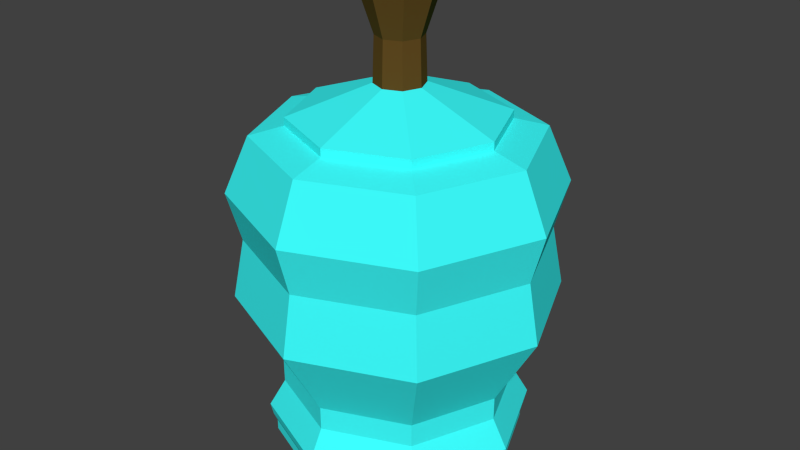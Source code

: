 # Source: potion1.blend  (saved by Blender 2.76.0; exported with 4.5.12 LTS)
import bpy
from mathutils import Matrix  # noqa: F401  (used for matrix-valued properties, if any)

bpy.ops.wm.read_factory_settings(use_empty=True)
scene = bpy.context.scene
scene.name = 'Scene'

# ---- collections
col_collection_1 = bpy.data.collections.new('Collection 1'); scene.collection.children.link(col_collection_1)

# ---- materials (node trees are filled in below, after node groups)
mat_glassmat = bpy.data.materials.new('glassmat')
mat_glassmat.alpha_threshold = 0.0
mat_glassmat.use_transparent_shadow = False
mat_glassmat.diffuse_color = (0.04696, 1.0, 1.0, 1.0)
mat_glassmat.roughness = 0.5
mat_glassmat.specular_intensity = 1.0
mat_topmat = bpy.data.materials.new('topmat')
mat_topmat.alpha_threshold = 0.0
mat_topmat.use_transparent_shadow = False
mat_topmat.diffuse_color = (0.1237, 0.06289, 0.01352, 1.0)
mat_topmat.roughness = 0.5
mat_fluidmat = bpy.data.materials.new('fluidmat')
mat_fluidmat.alpha_threshold = 0.0
mat_fluidmat.use_transparent_shadow = False
mat_fluidmat.roughness = 0.5

# ---- material node trees

# ---- world
world_world = bpy.data.worlds.new('World'); scene.world = world_world
world_world.color = (0.05088, 0.05088, 0.05088)
world_world.use_sun_shadow = False
world_world.sun_shadow_jitter_overblur = 0.0
world_world.cycles.sampling_method = 'MANUAL'
world_world.cycles.sample_map_resolution = 256

# ---- meshes
me_cylinder = bpy.data.meshes.new('Cylinder')
me_cylinder.from_pydata([(-3.609e-08, 0.154, 1.258), (0.1089, 0.1089, 1.258), (0.154, -1.909e-09, 1.258), (0.1089, -0.1089, 1.258), (-4.955e-08, -0.154, 1.258), (-0.1089, -0.1089, 1.258), (-0.154, 6.661e-09, 1.258), (-0.1089, 0.1089, 1.258), (-1.731e-08, 0.2288, 1.845), (0.1618, 0.1618, 1.845), (0.2288, -5.703e-09, 1.845), (0.1618, -0.1618, 1.845), (-3.731e-08, -0.2288, 1.845), (-0.1618, -0.1618, 1.845), (-0.2288, 7.028e-09, 1.845), (-0.1618, 0.1618, 1.845), (-0.1431, 7.937e-09, 1.584), (-0.1012, 0.1012, 1.584), (-4.375e-08, -0.1431, 1.584), (-0.1012, -0.1012, 1.584), (0.1431, -2.586e-11, 1.584), (0.1012, -0.1012, 1.584), (-3.124e-08, 0.1431, 1.584), (0.1012, 0.1012, 1.584), (-9.741e-09, 0.7821, -1.0), (0.553, 0.553, -1.0), (0.553, 0.553, -0.9368), (-9.741e-09, 0.7821, -0.9368), (0.7821, -3.309e-08, -1.0), (0.7821, -3.309e-08, -0.9368), (0.553, -0.553, -1.0), (0.553, -0.553, -0.9368), (-7.811e-08, -0.7821, -1.0), (-7.811e-08, -0.7821, -0.9368), (-0.553, -0.553, -1.0), (-0.553, -0.553, -0.9368), (-0.7821, 1.043e-08, -1.0), (-0.7821, 1.043e-08, -0.9368), (-0.553, 0.553, -1.0), (-0.553, 0.553, -0.9368), (0.5682, 0.5682, -0.8852), (-8.707e-09, 0.8036, -0.8852), (0.8036, -3.419e-08, -0.8852), (0.5682, -0.5682, -0.8852), (-7.896e-08, -0.8036, -0.8852), (-0.5682, -0.5682, -0.8852), (-0.8036, 1.052e-08, -0.8852), (-0.5682, 0.5682, -0.8852), (0.5805, 0.5805, -0.8078), (-9.417e-09, 0.8209, -0.8078), (0.8209, -3.507e-08, -0.8078), (0.5805, -0.5805, -0.8078), (-8.118e-08, -0.8209, -0.8078), (-0.5805, -0.5805, -0.8078), (-0.8209, 1.06e-08, -0.8078), (-0.5805, 0.5805, -0.8078), (0.5105, 0.5105, -0.6337), (-2.681e-08, 0.7219, -0.6337), (0.7219, -3.368e-08, -0.6337), (0.5105, -0.5105, -0.6337), (-8.992e-08, -0.7219, -0.6337), (-0.5105, -0.5105, -0.6337), (-0.7219, 6.484e-09, -0.6337), (-0.5105, 0.5105, -0.6337), (0.5111, 0.5111, -0.4858), (-2.415e-08, 0.7228, -0.4858), (0.7228, -3.364e-08, -0.4858), (0.5111, -0.5111, -0.4858), (-8.734e-08, -0.7228, -0.4858), (-0.5111, -0.5111, -0.4858), (-0.7228, 6.57e-09, -0.4858), (-0.5111, 0.5111, -0.4858), (0.7008, 0.7008, -0.008094), (-3.514e-09, 0.9911, -0.008094), (0.9911, -4.49e-08, -0.008094), (0.7008, -0.7008, -0.008094), (-9.016e-08, -0.9911, -0.008094), (-0.7008, -0.7008, -0.008094), (-0.9911, 1.024e-08, -0.008094), (-0.7008, 0.7008, -0.008094), (0.6505, 0.6505, 0.3675), (-1.043e-08, 0.92, 0.3675), (0.92, -4.214e-08, 0.3675), (0.6505, -0.6505, 0.3675), (-9.085e-08, -0.92, 0.3675), (-0.6505, -0.6505, 0.3675), (-0.92, 9.047e-09, 0.3675), (-0.6505, 0.6505, 0.3675), (0.7095, 0.7095, 0.6711), (8.419e-10, 1.003, 0.6711), (1.003, -4.319e-08, 0.6711), (0.7095, -0.7095, 0.6711), (-8.687e-08, -1.003, 0.6711), (-0.7095, -0.7095, 0.6711), (-1.003, 1.264e-08, 0.6711), (-0.7095, 0.7095, 0.6711), (0.6042, 0.6042, 1.02), (-6.127e-09, 0.8544, 1.02), (0.8544, -3.788e-08, 1.02), (0.6042, -0.6042, 1.02), (-8.082e-08, -0.8544, 1.02), (-0.6042, -0.6042, 1.02), (-0.8544, 9.655e-09, 1.02), (-0.6042, 0.6042, 1.02), (0.4569, 0.4569, 1.073), (-1.696e-08, 0.6462, 1.073), (0.6462, -2.734e-08, 1.073), (0.4569, -0.4569, 1.073), (-7.346e-08, -0.6462, 1.073), (-0.4569, -0.4569, 1.073), (-0.6462, 8.612e-09, 1.073), (-0.4569, 0.4569, 1.073), (0.1089, 0.1089, 1.258), (-3.609e-08, 0.154, 1.258), (0.154, -1.909e-09, 1.258), (0.1089, -0.1089, 1.258), (-4.955e-08, -0.154, 1.258), (-0.1089, -0.1089, 1.258), (-0.154, 6.661e-09, 1.258), (-0.1089, 0.1089, 1.258), (0.4569, -0.4569, 1.124), (0.1089, 0.1089, 1.309), (0.6462, -2.775e-08, 1.124), (-3.701e-08, 0.154, 1.309), (0.4569, 0.4569, 1.124), (-1.788e-08, 0.6462, 1.124), (-0.154, 6.251e-09, 1.309), (-0.1089, 0.1089, 1.309), (-7.438e-08, -0.6462, 1.124), (-0.4569, -0.4569, 1.124), (-0.6462, 8.203e-09, 1.124), (-0.4569, 0.4569, 1.124), (0.154, -2.319e-09, 1.309), (0.1089, -0.1089, 1.309), (-5.047e-08, -0.154, 1.309), (-0.1089, -0.1089, 1.309), (-1.366e-08, 0.6944, -1.0), (0.491, 0.491, -1.0), (0.6944, -2.854e-08, -1.0), (0.491, -0.491, -1.0), (-7.437e-08, -0.6944, -1.0), (-0.491, -0.491, -1.0), (-0.6944, 1.009e-08, -1.0), (-0.491, 0.491, -1.0), (-1.366e-08, 0.6944, -0.9825), (0.491, 0.491, -0.9825), (0.6944, -2.854e-08, -0.9825), (0.491, -0.491, -0.9825), (-7.437e-08, -0.6944, -0.9825), (-0.491, -0.491, -0.9825), (-0.6944, 1.009e-08, -0.9825), (-0.491, 0.491, -0.9825), (-0.004188, 0.7446, -0.9606), (0.5223, 0.5265, -0.9606), (0.5223, 0.5265, -0.9004), (-0.004188, 0.7446, -0.9004), (0.7404, -2.978e-08, -0.9606), (0.7404, -2.978e-08, -0.9004), (0.5223, -0.5265, -0.9606), (0.5223, -0.5265, -0.9004), (-0.004188, -0.7446, -0.9606), (-0.004188, -0.7446, -0.9004), (-0.5307, -0.5265, -0.9606), (-0.5307, -0.5265, -0.9004), (-0.7488, 1.164e-08, -0.9606), (-0.7488, 1.164e-08, -0.9004), (-0.5307, 0.5265, -0.9606), (-0.5307, 0.5265, -0.9004), (0.5368, 0.541, -0.8513), (-0.004188, 0.765, -0.8513), (0.7609, -3.083e-08, -0.8513), (0.5368, -0.541, -0.8513), (-0.004188, -0.765, -0.8513), (-0.5452, -0.541, -0.8513), (-0.7692, 1.173e-08, -0.8513), (-0.5452, 0.541, -0.8513), (0.5484, 0.5526, -0.7776), (-0.004188, 0.7815, -0.7776), (0.7773, -3.167e-08, -0.7776), (0.5484, -0.5526, -0.7776), (-0.004188, -0.7815, -0.7776), (-0.5568, -0.5526, -0.7776), (-0.7857, 1.181e-08, -0.7776), (-0.5568, 0.5526, -0.7776), (0.4818, 0.486, -0.6119), (-0.004188, 0.6873, -0.6119), (0.6831, -3.035e-08, -0.6119), (0.4818, -0.486, -0.6119), (-0.004188, -0.6873, -0.6119), (-0.4902, -0.486, -0.6119), (-0.6915, 7.89e-09, -0.6119), (-0.4902, 0.486, -0.6119), (0.4824, 0.4866, -0.471), (-0.004188, 0.6881, -0.471), (0.684, -3.031e-08, -0.471), (0.4824, -0.4866, -0.471), (-0.004188, -0.6881, -0.471), (-0.4908, -0.4866, -0.471), (-0.6923, 7.972e-09, -0.471), (-0.4908, 0.4866, -0.471), (0.663, 0.6672, -0.01622), (-0.004188, 0.9436, -0.01622), (0.9394, -4.103e-08, -0.01622), (0.663, -0.6672, -0.01622), (-0.004188, -0.9436, -0.01622), (-0.6714, -0.6672, -0.01622), (-0.9477, 1.146e-08, -0.01622), (-0.6714, 0.6672, -0.01622), (0.6151, 0.6193, 0.3413), (-0.004188, 0.8758, 0.3413), (0.8716, -3.84e-08, 0.3413), (0.6151, -0.6193, 0.3413), (-0.004188, -0.8758, 0.3413), (-0.6235, -0.6193, 0.3413), (-0.88, 1.033e-08, 0.3413), (-0.6235, 0.6193, 0.3413), (0.6713, 0.6754, 0.6304), (-0.004188, 0.9552, 0.6304), (0.951, -3.94e-08, 0.6304), (0.6713, -0.6754, 0.6304), (-0.004188, -0.9552, 0.6304), (-0.6796, -0.6754, 0.6304), (-0.9594, 1.375e-08, 0.6304), (-0.6796, 0.6754, 0.6304), (0.571, 0.5752, 0.9626), (-0.004188, 0.8134, 0.9626), (0.8092, -3.435e-08, 0.9626), (0.571, -0.5752, 0.9626), (-0.004188, -0.8134, 0.9626), (-0.5794, -0.5752, 0.9626), (-0.8176, 1.091e-08, 0.9626), (-0.5794, 0.5752, 0.9626), (0.4308, 0.435, 1.013), (-0.004188, 0.6152, 1.013), (0.611, -2.431e-08, 1.013), (0.4308, -0.435, 1.013), (-0.004188, -0.6152, 1.013), (-0.4392, -0.435, 1.013), (-0.6194, 9.916e-09, 1.013), (-0.4392, 0.435, 1.013), (0.4308, -0.435, 1.061), (0.611, -2.47e-08, 1.061), (0.4308, 0.435, 1.061), (-0.004188, 0.6152, 1.061), (-0.004188, -0.6152, 1.061), (-0.4392, -0.435, 1.061), (-0.6194, 9.526e-09, 1.061), (-0.4392, 0.435, 1.061), (-0.004188, 0.6611, -0.9606), (0.4633, 0.4675, -0.9606), (0.6569, -2.546e-08, -0.9606), (0.4633, -0.4675, -0.9606), (-0.004188, -0.6611, -0.9606), (-0.4717, -0.4675, -0.9606), (-0.6653, 1.132e-08, -0.9606), (-0.4717, 0.4675, -0.9606), (-0.004188, 0.6611, -0.9439), (0.4633, 0.4675, -0.9439), (0.6569, -2.546e-08, -0.9439), (0.4633, -0.4675, -0.9439), (-0.004188, -0.6611, -0.9439), (-0.4717, -0.4675, -0.9439), (-0.6653, 1.132e-08, -0.9439), (-0.4717, 0.4675, -0.9439)], [], [(17, 16, 14, 15), (9, 8, 15, 14, 13, 12, 11, 10), (19, 18, 12, 13), (21, 20, 10, 11), (23, 22, 8, 9), (22, 17, 15, 8), (16, 19, 13, 14), (18, 21, 11, 12), (20, 23, 9, 10), (2, 1, 23, 20), (4, 3, 21, 18), (6, 5, 19, 16), (0, 7, 17, 22), (1, 0, 22, 23), (3, 2, 20, 21), (5, 4, 18, 19), (7, 6, 16, 17), (1, 2, 114, 112), (3, 4, 116, 115), (5, 6, 118, 117), (7, 0, 113, 119), (0, 1, 112, 113), (2, 3, 115, 114), (4, 5, 117, 116), (6, 7, 119, 118), (24, 27, 26, 25), (25, 26, 29, 28), (28, 29, 31, 30), (30, 31, 33, 32), (32, 33, 35, 34), (34, 35, 37, 36), (33, 31, 43, 44), (38, 39, 27, 24), (36, 37, 39, 38), (38, 24, 136, 143), (41, 47, 55, 49), (39, 37, 46, 47), (29, 26, 40, 42), (35, 33, 44, 45), (27, 39, 47, 41), (26, 27, 41, 40), (31, 29, 42, 43), (37, 35, 45, 46), (53, 52, 60, 61), (46, 45, 53, 54), (44, 43, 51, 52), (42, 40, 48, 50), (47, 46, 54, 55), (45, 44, 52, 53), (43, 42, 50, 51), (40, 41, 49, 48), (63, 62, 70, 71), (51, 50, 58, 59), (48, 49, 57, 56), (49, 55, 63, 57), (54, 53, 61, 62), (52, 51, 59, 60), (50, 48, 56, 58), (55, 54, 62, 63), (70, 69, 77, 78), (61, 60, 68, 69), (59, 58, 66, 67), (56, 57, 65, 64), (57, 63, 71, 65), (62, 61, 69, 70), (60, 59, 67, 68), (58, 56, 64, 66), (72, 73, 81, 80), (68, 67, 75, 76), (66, 64, 72, 74), (71, 70, 78, 79), (69, 68, 76, 77), (67, 66, 74, 75), (64, 65, 73, 72), (65, 71, 79, 73), (87, 86, 94, 95), (73, 79, 87, 81), (78, 77, 85, 86), (76, 75, 83, 84), (74, 72, 80, 82), (79, 78, 86, 87), (77, 76, 84, 85), (75, 74, 82, 83), (90, 88, 96, 98), (85, 84, 92, 93), (83, 82, 90, 91), (80, 81, 89, 88), (81, 87, 95, 89), (86, 85, 93, 94), (84, 83, 91, 92), (82, 80, 88, 90), (97, 103, 111, 105), (95, 94, 102, 103), (93, 92, 100, 101), (91, 90, 98, 99), (88, 89, 97, 96), (89, 95, 103, 97), (94, 93, 101, 102), (92, 91, 99, 100), (108, 107, 120, 128), (102, 101, 109, 110), (100, 99, 107, 108), (98, 96, 104, 106), (103, 102, 110, 111), (101, 100, 108, 109), (99, 98, 106, 107), (96, 97, 105, 104), (112, 114, 132, 121), (107, 106, 122, 120), (113, 112, 121, 123), (106, 104, 124, 122), (119, 113, 123, 127), (104, 105, 125, 124), (118, 119, 127, 126), (120, 122, 132, 133), (124, 125, 123, 121), (125, 131, 127, 123), (130, 129, 135, 126), (128, 120, 133, 134), (122, 124, 121, 132), (131, 130, 126, 127), (129, 128, 134, 135), (114, 115, 133, 132), (109, 108, 128, 129), (115, 116, 134, 133), (110, 109, 129, 130), (116, 117, 135, 134), (111, 110, 130, 131), (117, 118, 126, 135), (105, 111, 131, 125), (141, 142, 150, 149), (24, 25, 137, 136), (28, 30, 139, 138), (34, 36, 142, 141), (30, 32, 140, 139), (36, 38, 143, 142), (25, 28, 138, 137), (32, 34, 141, 140), (144, 145, 146, 147, 148, 149, 150, 151), (139, 140, 148, 147), (137, 138, 146, 145), (142, 143, 151, 150), (140, 141, 149, 148), (138, 139, 147, 146), (136, 137, 145, 144), (143, 136, 144, 151), (152, 155, 154, 153), (153, 154, 157, 156), (156, 157, 159, 158), (158, 159, 161, 160), (160, 161, 163, 162), (162, 163, 165, 164), (161, 159, 171, 172), (166, 167, 155, 152), (164, 165, 167, 166), (166, 152, 248, 255), (169, 175, 183, 177), (167, 165, 174, 175), (157, 154, 168, 170), (163, 161, 172, 173), (155, 167, 175, 169), (154, 155, 169, 168), (159, 157, 170, 171), (165, 163, 173, 174), (181, 180, 188, 189), (174, 173, 181, 182), (172, 171, 179, 180), (170, 168, 176, 178), (175, 174, 182, 183), (173, 172, 180, 181), (171, 170, 178, 179), (168, 169, 177, 176), (191, 190, 198, 199), (179, 178, 186, 187), (176, 177, 185, 184), (177, 183, 191, 185), (182, 181, 189, 190), (180, 179, 187, 188), (178, 176, 184, 186), (183, 182, 190, 191), (198, 197, 205, 206), (189, 188, 196, 197), (187, 186, 194, 195), (184, 185, 193, 192), (185, 191, 199, 193), (190, 189, 197, 198), (188, 187, 195, 196), (186, 184, 192, 194), (200, 201, 209, 208), (196, 195, 203, 204), (194, 192, 200, 202), (199, 198, 206, 207), (197, 196, 204, 205), (195, 194, 202, 203), (192, 193, 201, 200), (193, 199, 207, 201), (215, 214, 222, 223), (201, 207, 215, 209), (206, 205, 213, 214), (204, 203, 211, 212), (202, 200, 208, 210), (207, 206, 214, 215), (205, 204, 212, 213), (203, 202, 210, 211), (218, 216, 224, 226), (213, 212, 220, 221), (211, 210, 218, 219), (208, 209, 217, 216), (209, 215, 223, 217), (214, 213, 221, 222), (212, 211, 219, 220), (210, 208, 216, 218), (225, 231, 239, 233), (223, 222, 230, 231), (221, 220, 228, 229), (219, 218, 226, 227), (216, 217, 225, 224), (217, 223, 231, 225), (222, 221, 229, 230), (220, 219, 227, 228), (236, 235, 240, 244), (230, 229, 237, 238), (228, 227, 235, 236), (226, 224, 232, 234), (231, 230, 238, 239), (229, 228, 236, 237), (227, 226, 234, 235), (224, 225, 233, 232), (2, 3, 4, 5, 6, 7, 0, 1), (235, 234, 241, 240), (242, 243, 247, 246, 245, 244, 240, 241), (234, 232, 242, 241), (232, 233, 243, 242), (237, 236, 244, 245), (238, 237, 245, 246), (239, 238, 246, 247), (233, 239, 247, 243), (253, 254, 262, 261), (152, 153, 249, 248), (156, 158, 251, 250), (162, 164, 254, 253), (158, 160, 252, 251), (164, 166, 255, 254), (153, 156, 250, 249), (160, 162, 253, 252), (256, 257, 258, 259, 260, 261, 262, 263), (251, 252, 260, 259), (249, 250, 258, 257), (254, 255, 263, 262), (252, 253, 261, 260), (250, 251, 259, 258), (248, 249, 257, 256), (255, 248, 256, 263)])
me_cylinder.polygons.foreach_set('material_index', [1, 1, 1, 1, 1, 1, 1, 1, 1, 1, 1, 1, 1, 1, 1, 1, 1, 1, 1, 1, 1, 1, 1, 1, 1, 0, 0, 0, 0, 0, 0, 0, 0, 0, 0, 0, 0, 0, 0, 0, 0, 0, 0, 0, 0, 0, 0, 0, 0, 0, 0, 0, 0, 0, 0, 0, 0, 0, 0, 0, 0, 0, 0, 0, 0, 0, 0, 0, 0, 0, 0, 0, 0, 0, 0, 0, 0, 0, 0, 0, 0, 0, 0, 0, 0, 0, 0, 0, 0, 0, 0, 0, 0, 0, 0, 0, 0, 0, 0, 0, 0, 0, 0, 0, 0, 0, 0, 1, 0, 1, 0, 1, 0, 1, 0, 0, 0, 0, 0, 0, 0, 0, 1, 0, 1, 0, 1, 0, 1, 0, 0, 0, 0, 0, 0, 0, 0, 0, 0, 0, 0, 0, 0, 0, 0, 0, 2, 2, 2, 2, 2, 2, 2, 2, 2, 2, 2, 2, 2, 2, 2, 2, 2, 2, 2, 2, 2, 2, 2, 2, 2, 2, 2, 2, 2, 2, 2, 2, 2, 2, 2, 2, 2, 2, 2, 2, 2, 2, 2, 2, 2, 2, 2, 2, 2, 2, 2, 2, 2, 2, 2, 2, 2, 2, 2, 2, 2, 2, 2, 2, 2, 2, 2, 2, 2, 2, 2, 2, 2, 2, 2, 2, 2, 2, 2, 2, 2, 2, 1, 2, 2, 2, 2, 2, 2, 2, 2, 2, 2, 2, 2, 2, 2, 2, 2, 2, 2, 2, 2, 2, 2, 2, 2])
me_cylinder.materials.append(mat_glassmat)
me_cylinder.materials.append(mat_topmat)
me_cylinder.materials.append(mat_fluidmat)
me_cylinder.use_remesh_preserve_volume = False
me_cylinder.use_remesh_preserve_attributes = False
me_cylinder.use_mirror_vertex_groups = False
me_cylinder.update()

# ---- objects
ob_cylinder = bpy.data.objects.new('Cylinder', me_cylinder)

# ---- transforms, parenting, visibility, modifiers, constraints
ob_cylinder.location = (0.0, 0.0, 0.0)
ob_cylinder.lineart.crease_threshold = 0.0

# ---- collection membership
col_collection_1.objects.link(ob_cylinder)

# ---- scene / render settings (as saved in the file)
scene.frame_start = 1; scene.frame_end = 250; scene.frame_set(1)
scene.render.engine = 'BLENDER_EEVEE_NEXT'
scene.render.resolution_percentage = 50
scene.render.dither_intensity = 0.0
scene.cycles.use_denoising = False
scene.cycles.samples = 10
scene.cycles.sampling_pattern = 'TABULATED_SOBOL'
scene.cycles.light_sampling_threshold = 0.0
scene.cycles.use_adaptive_sampling = False
scene.cycles.use_light_tree = False
scene.cycles.blur_glossy = 0.0
scene.cycles.pixel_filter_type = 'GAUSSIAN'
scene.cycles.sample_clamp_indirect = 0.0
scene.view_settings.view_transform = 'Standard'
bpy.context.view_layer.update()

# ---- added for rendering (the .blend has no active camera and no usable light): camera, sun
cam_auto = bpy.data.cameras.new('AutoCamera')
cam_auto.lens = 50.0
cam_auto.sensor_width = 36.0
cam_auto.clip_end = 1000.0
ob_auto_camera = bpy.data.objects.new('AutoCamera', cam_auto)
scene.collection.objects.link(ob_auto_camera)
ob_auto_camera.location = (3.7177, -4.46124, 3.39649)
ob_auto_camera.rotation_euler = (1.09748, -7.21219e-08, 0.694738)
scene.camera = ob_auto_camera
light_auto_sun = bpy.data.lights.new('AutoSun', 'SUN')
light_auto_sun.energy = 3.0
light_auto_sun.angle = 0.0523599
ob_auto_sun = bpy.data.objects.new('AutoSun', light_auto_sun)
scene.collection.objects.link(ob_auto_sun)
ob_auto_sun.rotation_euler = (0.872665, 0.174533, 0.523599)
bpy.context.view_layer.update()
